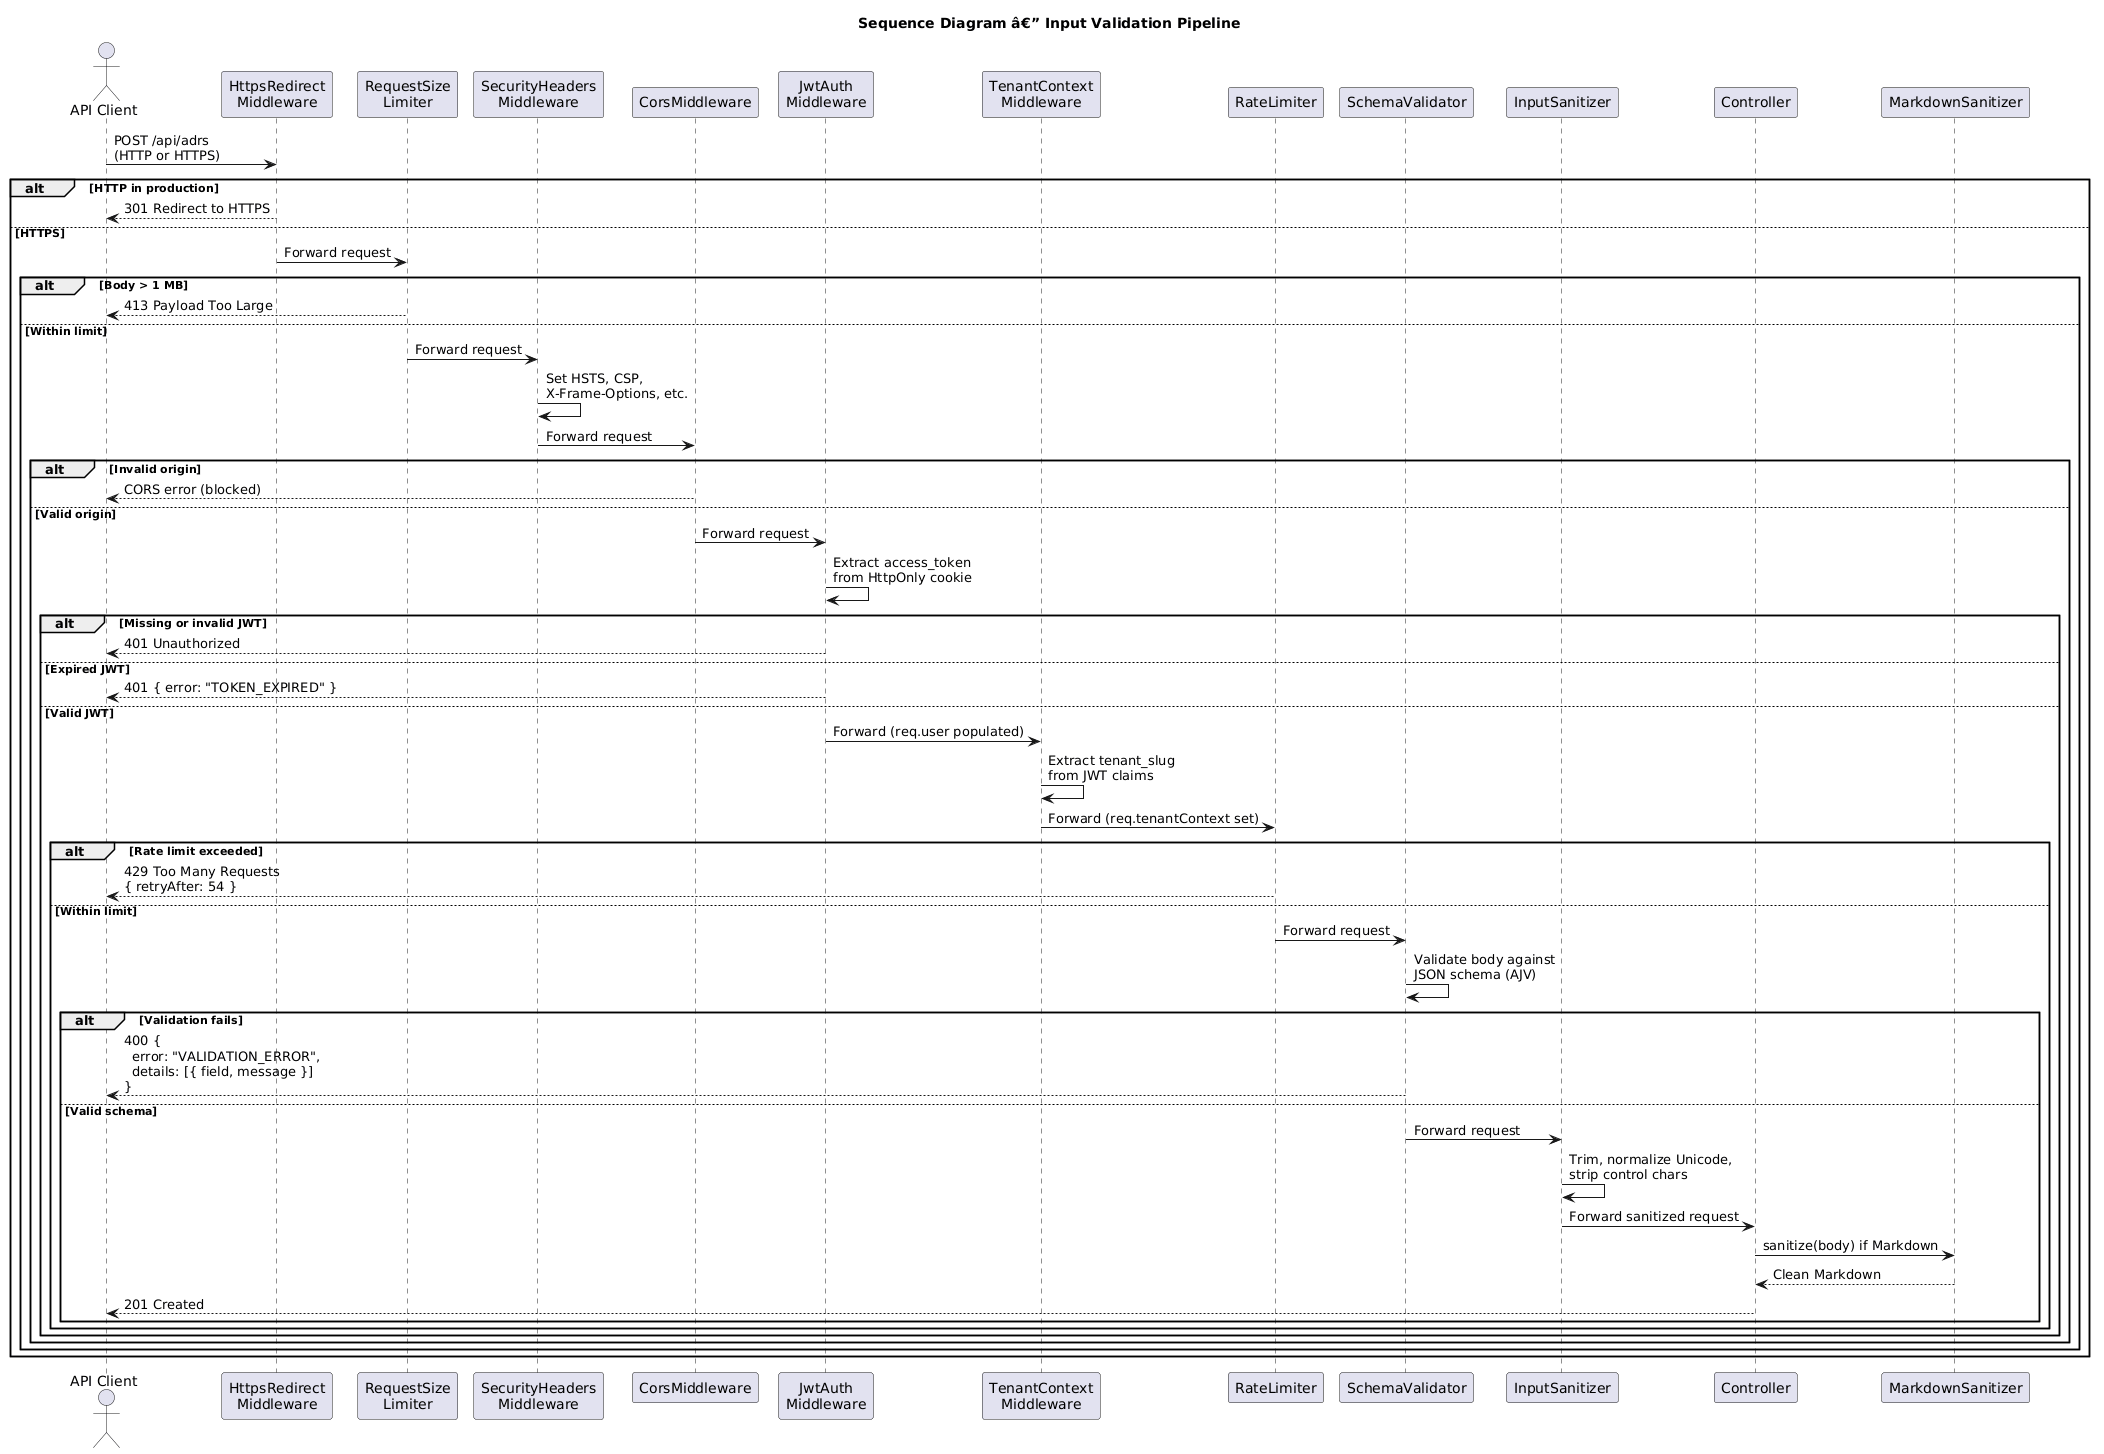

The diagram above was rendered by PlantUML. Its source (embedded in the PNG):
@startuml
title Sequence Diagram â€” Input Validation Pipeline

actor "API Client" as Client
participant "HttpsRedirect\nMiddleware" as HTTPS
participant "RequestSize\nLimiter" as Size
participant "SecurityHeaders\nMiddleware" as SecHeaders
participant "CorsMiddleware" as CORS
participant "JwtAuth\nMiddleware" as JWT
participant "TenantContext\nMiddleware" as Tenant
participant "RateLimiter" as Rate
participant "SchemaValidator" as Schema
participant "InputSanitizer" as Sanitizer
participant "Controller" as Ctrl
participant "MarkdownSanitizer" as MdSan

Client -> HTTPS : POST /api/adrs\n(HTTP or HTTPS)

alt HTTP in production
    HTTPS --> Client : 301 Redirect to HTTPS
else HTTPS
    HTTPS -> Size : Forward request

    alt Body > 1 MB
        Size --> Client : 413 Payload Too Large
    else Within limit
        Size -> SecHeaders : Forward request
        SecHeaders -> SecHeaders : Set HSTS, CSP,\nX-Frame-Options, etc.
        SecHeaders -> CORS : Forward request

        alt Invalid origin
            CORS --> Client : CORS error (blocked)
        else Valid origin
            CORS -> JWT : Forward request
            JWT -> JWT : Extract access_token\nfrom HttpOnly cookie

            alt Missing or invalid JWT
                JWT --> Client : 401 Unauthorized
            else Expired JWT
                JWT --> Client : 401 { error: "TOKEN_EXPIRED" }
            else Valid JWT
                JWT -> Tenant : Forward (req.user populated)
                Tenant -> Tenant : Extract tenant_slug\nfrom JWT claims
                Tenant -> Rate : Forward (req.tenantContext set)

                alt Rate limit exceeded
                    Rate --> Client : 429 Too Many Requests\n{ retryAfter: 54 }
                else Within limit
                    Rate -> Schema : Forward request
                    Schema -> Schema : Validate body against\nJSON schema (AJV)

                    alt Validation fails
                        Schema --> Client : 400 {\n  error: "VALIDATION_ERROR",\n  details: [{ field, message }]\n}
                    else Valid schema
                        Schema -> Sanitizer : Forward request
                        Sanitizer -> Sanitizer : Trim, normalize Unicode,\nstrip control chars
                        Sanitizer -> Ctrl : Forward sanitized request
                        Ctrl -> MdSan : sanitize(body) if Markdown
                        MdSan --> Ctrl : Clean Markdown
                        Ctrl --> Client : 201 Created
                    end
                end
            end
        end
    end
end
@enduml